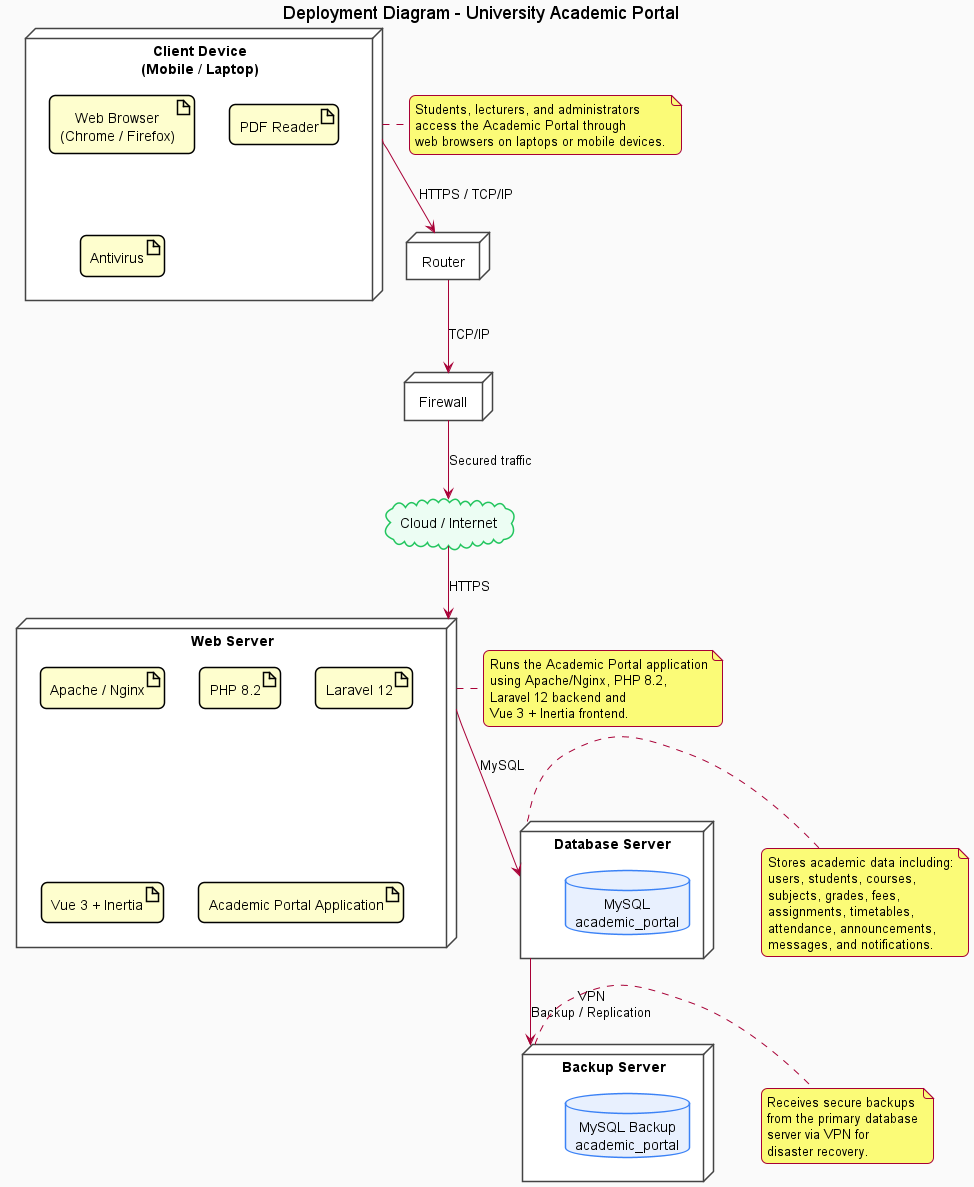

The diagram above was rendered by PlantUML. Its source (embedded in the PNG):
@startuml
title Deployment Diagram - University Academic Portal
top to bottom direction

skinparam shadowing false
skinparam roundcorner 12
skinparam defaultTextAlignment center
skinparam componentStyle rectangle
skinparam backgroundColor #FAFAFA

skinparam node {
  BackgroundColor white
  BorderColor #444444
}

skinparam database {
  BackgroundColor #E8F0FE
  BorderColor #3B82F6
}

skinparam cloud {
  BackgroundColor #ECFDF3
  BorderColor #22C55E
}

node "Client Device\n(Mobile / Laptop)" as Client {
  artifact "Web Browser\n(Chrome / Firefox)"
  artifact "PDF Reader"
  artifact "Antivirus"
}

node "Router" as Router
node "Firewall" as Firewall
cloud "Cloud / Internet" as Internet

node "Web Server" as WebServer {
  artifact "Apache / Nginx"
  artifact "PHP 8.2"
  artifact "Laravel 12"
  artifact "Vue 3 + Inertia"
  artifact "Academic Portal Application"
}

together {
  node "Database Server" as DBServer {
    database "MySQL\nacademic_portal"
  }

  node "Backup Server" as BackupServer {
    database "MySQL Backup\nacademic_portal"
  }
}

Client --> Router : HTTPS / TCP/IP
Router --> Firewall : TCP/IP
Firewall --> Internet : Secured traffic
Internet --> WebServer : HTTPS

WebServer --> DBServer : MySQL
DBServer --> BackupServer : VPN\nBackup / Replication

note right of Client
Students, lecturers, and administrators
access the Academic Portal through
web browsers on laptops or mobile devices.
end note

note right of WebServer
Runs the Academic Portal application
using Apache/Nginx, PHP 8.2,
Laravel 12 backend and
Vue 3 + Inertia frontend.
end note

note right of DBServer
Stores academic data including:
users, students, courses,
subjects, grades, fees,
assignments, timetables,
attendance, announcements,
messages, and notifications.
end note

note right of BackupServer
Receives secure backups
from the primary database
server via VPN for
disaster recovery.
end note
@enduml